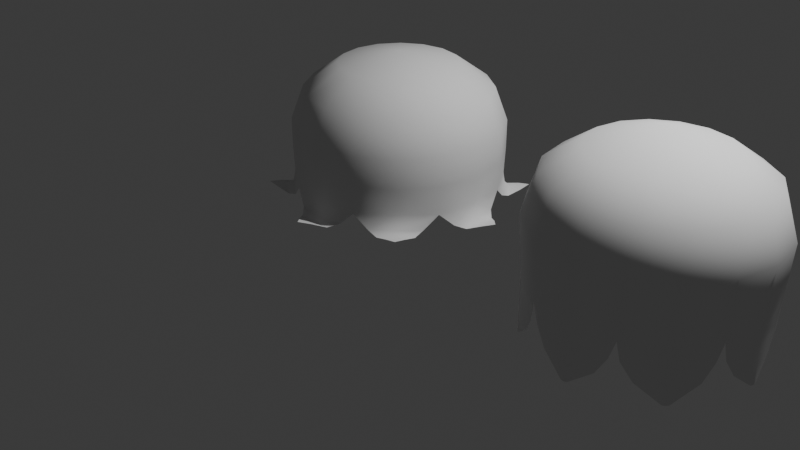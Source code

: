 # Source: smarnica_cvet.blend  (saved by Blender 4.3.34; exported with 4.5.12 LTS)
import bpy
from mathutils import Matrix  # noqa: F401  (used for matrix-valued properties, if any)

bpy.ops.wm.read_factory_settings(use_empty=True)
scene = bpy.context.scene
scene.name = 'Scene'

# ---- collections
col_collection = bpy.data.collections.new('Collection'); scene.collection.children.link(col_collection)

# ---- world
world_world = bpy.data.worlds.new('World'); scene.world = world_world
world_world.use_nodes = True; world_world.node_tree.nodes.clear()
_N = world_world.node_tree.nodes; _L = world_world.node_tree.links
n0 = _N.new('ShaderNodeOutputWorld'); n0.name = 'World Output'; n0.location = (300, 300)
n1 = _N.new('ShaderNodeBackground'); n1.name = 'Background'; n1.location = (10, 300)
n1.inputs[0].default_value = (0.05088, 0.05088, 0.05088, 1.0)
_L.new(n1.outputs[0], n0.inputs[0])
n0.is_active_output = True
world_world.color = (0.05088, 0.05088, 0.05088)
world_world.sun_shadow_jitter_overblur = 0.0

# ---- cameras
cam_camera = bpy.data.cameras.new('Camera')
cam_camera.clip_end = 100.0
cam_camera.ortho_scale = 7.314

# ---- lights
light_light = bpy.data.lights.new('Light', 'POINT')
light_light.energy = 1000.0
light_light.shadow_soft_size = 0.1

# ---- meshes
me_sphere = bpy.data.meshes.new('Sphere')
me_sphere.from_pydata([(0.5883, 0.0, 1.66), (0.922, 0.0, 1.419), (1.009, -0.2501, 0.3747), (0.5438, -0.2239, 1.66), (0.852, -0.3519, 1.419), (0.417, -0.4137, 1.66), (0.6527, -0.6501, 1.419), (0.7297, -0.729, 0.5403), (0.2267, -0.5404, 1.66), (0.3541, -0.8494, 1.419), (0.3945, -0.9507, 0.5116), (0.0, -0.5849, 1.66), (0.0, -0.9194, 1.419), (0.0, -1.031, 0.5402), (-2.794e-09, 0.0, 1.766), (1.047, 0.0, 1.082), (0.9671, -0.3999, 1.082), (0.7406, -0.7389, 1.082), (0.4013, -0.9654, 1.082), (0.0, -1.045, 1.082), (1.148, -6.463e-11, 0.3626), (1.057, -1.058e-11, 0.3953), (1.09, -0.1718, 0.341), (1.293, 7.382e-06, 0.402), (1.201, -0.0871, 0.3783), (0.9509, -0.3945, 0.5109), (1.032, 0.0, 0.5402), (1.045, 0.0, 0.7945), (0.9658, -0.3996, 0.7928), (0.7394, -0.7383, 0.7945), (0.4005, -0.9646, 0.7928), (0.0, -1.044, 0.7945), (0.9147, -0.9136, 0.4019), (0.791, -0.9073, 0.3776), (0.9085, -0.7882, 0.3774), (0.0808, -1.203, 0.3783), (7.533e-06, -1.292, 0.4019), (0.7459, -0.748, 0.3964), (0.8097, -0.8082, 0.3611), (0.8925, -0.6421, 0.3393), (0.8908, -0.5326, 0.3774), (0.5282, -0.8939, 0.3754), (0.6431, -0.8926, 0.339), (0.1789, -1.091, 0.3396), (0.2627, -1.006, 0.3776), (-4.981e-11, -1.056, 0.3962), (-3.264e-10, -1.145, 0.3619), (-0.5883, 0.0, 1.66), (-0.922, 0.0, 1.419), (-1.007, -0.2618, 0.3755), (-0.5438, -0.2239, 1.66), (-0.852, -0.3519, 1.419), (-0.417, -0.4137, 1.66), (-0.6527, -0.6501, 1.419), (-0.7297, -0.729, 0.5403), (-0.2267, -0.5404, 1.66), (-0.3541, -0.8494, 1.419), (-0.3951, -0.9504, 0.5114), (-1.047, 0.0, 1.082), (-0.9671, -0.3999, 1.082), (-0.7406, -0.7389, 1.082), (-0.4013, -0.9654, 1.082), (-1.148, -6.169e-11, 0.3626), (-1.057, -9.481e-12, 0.3953), (-1.092, -0.1799, 0.3402), (-1.293, 7.382e-06, 0.402), (-1.202, -0.08772, 0.3785), (-0.9505, -0.3956, 0.5113), (-1.032, 0.0, 0.5402), (-1.045, 0.0, 0.7945), (-0.9658, -0.3996, 0.7928), (-0.7394, -0.7383, 0.7945), (-0.4005, -0.9646, 0.7928), (-0.9147, -0.9136, 0.4019), (-0.7902, -0.9047, 0.3773), (-0.9058, -0.7874, 0.3771), (-0.0808, -1.203, 0.3783), (-0.7459, -0.748, 0.3963), (-0.8094, -0.808, 0.3611), (-0.881, -0.6494, 0.3407), (-0.8795, -0.5482, 0.3759), (-0.5439, -0.8824, 0.3741), (-0.6503, -0.8812, 0.3404), (-0.1789, -1.091, 0.3396), (-0.2627, -1.006, 0.3776), (1.009, 0.2501, 0.3747), (0.5438, 0.2239, 1.66), (0.852, 0.3519, 1.419), (0.417, 0.4137, 1.66), (0.6527, 0.6501, 1.419), (0.7303, 0.7298, 0.5297), (0.2267, 0.5404, 1.66), (0.3541, 0.8494, 1.419), (0.3959, 0.949, 0.5091), (0.0, 0.5849, 1.66), (0.0, 0.9194, 1.419), (0.0, 1.031, 0.5402), (0.9671, 0.3999, 1.082), (0.7406, 0.7389, 1.082), (0.4013, 0.9654, 1.082), (0.0, 1.045, 1.082), (1.09, 0.1718, 0.341), (1.201, 0.0871, 0.3783), (0.9486, 0.3985, 0.5096), (0.9658, 0.3996, 0.7928), (0.7394, 0.7383, 0.7945), (0.4005, 0.9646, 0.7928), (0.0, 1.044, 0.7945), (0.9131, 0.912, 0.4014), (0.7903, 0.9046, 0.3775), (0.9056, 0.7875, 0.3773), (0.07922, 1.2, 0.378), (7.533e-06, 1.292, 0.4019), (0.7446, 0.7465, 0.3891), (0.7998, 0.7988, 0.3617), (0.8719, 0.6558, 0.3437), (0.8705, 0.5612, 0.3766), (0.5571, 0.8734, 0.3749), (0.6564, 0.8723, 0.3434), (0.1566, 1.086, 0.342), (0.2299, 1.011, 0.3752), (-4.975e-11, 1.056, 0.3962), (-3.258e-10, 1.145, 0.3619), (-1.007, 0.2618, 0.3755), (-0.5438, 0.2239, 1.66), (-0.852, 0.3519, 1.419), (-0.417, 0.4137, 1.66), (-0.6527, 0.6501, 1.419), (-0.7297, 0.729, 0.5403), (-0.2267, 0.5404, 1.66), (-0.3541, 0.8494, 1.419), (-0.3926, 0.9508, 0.5101), (-0.9671, 0.3999, 1.082), (-0.7406, 0.7389, 1.082), (-0.4013, 0.9654, 1.082), (-1.092, 0.1799, 0.3402), (-1.202, 0.08772, 0.3785), (-0.95, 0.3966, 0.511), (-0.9658, 0.3996, 0.7928), (-0.7394, 0.7383, 0.7945), (-0.4005, 0.9646, 0.7928), (-0.9147, 0.9136, 0.4019), (-0.7908, 0.9066, 0.3775), (-0.9078, 0.788, 0.3773), (-0.07922, 1.2, 0.378), (-0.7459, 0.748, 0.3964), (-0.8096, 0.8082, 0.3611), (-0.8877, 0.6452, 0.3399), (-0.8861, 0.5392, 0.3768), (-0.5347, 0.8891, 0.3749), (-0.6461, 0.8878, 0.3396), (-0.1566, 1.086, 0.342), (-0.2299, 1.011, 0.3752)], [], [(1, 0, 3, 4), (15, 1, 4, 16), (0, 14, 3), (16, 4, 6, 17), (3, 14, 5), (4, 3, 5, 6), (17, 6, 9, 18), (5, 14, 8), (6, 5, 8, 9), (9, 8, 11, 12), (18, 9, 12, 19), (8, 14, 11), (30, 18, 19, 31), (29, 17, 18, 30), (28, 16, 17, 29), (27, 15, 16, 28), (21, 2, 22, 20), (26, 25, 2, 21), (20, 22, 24, 23), (26, 27, 28, 25), (25, 28, 29, 7), (7, 29, 30, 10), (10, 30, 31, 13), (39, 38, 32, 34), (38, 42, 33, 32), (43, 46, 36, 35), (7, 10, 41, 37), (37, 41, 42, 38), (25, 7, 37, 40), (40, 37, 38, 39), (10, 13, 45, 44), (44, 45, 46, 43), (48, 51, 50, 47), (58, 59, 51, 48), (47, 50, 14), (59, 60, 53, 51), (50, 52, 14), (51, 53, 52, 50), (60, 61, 56, 53), (52, 55, 14), (53, 56, 55, 52), (56, 12, 11, 55), (61, 19, 12, 56), (55, 11, 14), (72, 31, 19, 61), (71, 72, 61, 60), (70, 71, 60, 59), (69, 70, 59, 58), (63, 62, 64, 49), (68, 63, 49, 67), (62, 65, 66, 64), (68, 67, 70, 69), (67, 54, 71, 70), (54, 57, 72, 71), (57, 13, 31, 72), (79, 75, 73, 78), (78, 73, 74, 82), (83, 76, 36, 46), (54, 77, 81, 57), (77, 78, 82, 81), (67, 80, 77, 54), (80, 79, 78, 77), (57, 84, 45, 13), (84, 83, 46, 45), (1, 87, 86, 0), (15, 97, 87, 1), (0, 86, 14), (97, 98, 89, 87), (86, 88, 14), (87, 89, 88, 86), (98, 99, 92, 89), (88, 91, 14), (89, 92, 91, 88), (92, 95, 94, 91), (99, 100, 95, 92), (91, 94, 14), (106, 107, 100, 99), (105, 106, 99, 98), (104, 105, 98, 97), (27, 104, 97, 15), (21, 20, 101, 85), (26, 21, 85, 103), (20, 23, 102, 101), (26, 103, 104, 27), (103, 90, 105, 104), (90, 93, 106, 105), (93, 96, 107, 106), (115, 110, 108, 114), (114, 108, 109, 118), (119, 111, 112, 122), (90, 113, 117, 93), (113, 114, 118, 117), (103, 116, 113, 90), (116, 115, 114, 113), (93, 120, 121, 96), (120, 119, 122, 121), (48, 47, 124, 125), (58, 48, 125, 132), (47, 14, 124), (132, 125, 127, 133), (124, 14, 126), (125, 124, 126, 127), (133, 127, 130, 134), (126, 14, 129), (127, 126, 129, 130), (130, 129, 94, 95), (134, 130, 95, 100), (129, 14, 94), (140, 134, 100, 107), (139, 133, 134, 140), (138, 132, 133, 139), (69, 58, 132, 138), (63, 123, 135, 62), (68, 137, 123, 63), (62, 135, 136, 65), (68, 69, 138, 137), (137, 138, 139, 128), (128, 139, 140, 131), (131, 140, 107, 96), (147, 146, 141, 143), (146, 150, 142, 141), (151, 122, 112, 144), (128, 131, 149, 145), (145, 149, 150, 146), (137, 128, 145, 148), (148, 145, 146, 147), (131, 96, 121, 152), (152, 121, 122, 151)])
me_sphere.polygons.foreach_set('use_smooth', [True] * 128)
_uv = me_sphere.uv_layers.new(name='UVMap')
_uv.uv.foreach_set('vector', [0.5, 0.75, 0.5, 0.8278, 0.4375, 0.8278, 0.4375, 0.75, 0.5, 0.6875, 0.5, 0.75, 0.4375, 0.75, 0.4375, 0.6875, 0.5, 0.8278, 0.4687, 1.0, 0.4375, 0.8278, 0.4375, 0.6875, 0.4375, 0.75, 0.375, 0.75, 0.375, 0.6875, 0.4375, 0.8278, 0.4062, 1.0, 0.375, 0.8278, 0.4375, 0.75, 0.4375, 0.8278, 0.375, 0.8278, 0.375, 0.75, 0.375, 0.6875, 0.375, 0.75, 0.3125, 0.75, 0.3125, 0.6875, 0.375, 0.8278, 0.3437, 1.0, 0.3125, 0.8278, 0.375, 0.75, 0.375, 0.8278, 0.3125, 0.8278, 0.3125, 0.75, 0.3125, 0.75, 0.3125, 0.8278, 0.25, 0.8278, 0.25, 0.75, 0.3125, 0.6875, 0.3125, 0.75, 0.25, 0.75, 0.25, 0.6875, 0.3125, 0.8278, 0.2812, 1.0, 0.25, 0.8278, 0.3125, 0.6562, 0.3125, 0.6875, 0.25, 0.6875, 0.25, 0.6562, 0.375, 0.6562, 0.375, 0.6875, 0.3125, 0.6875, 0.3125, 0.6562, 0.4375, 0.6562, 0.4375, 0.6875, 0.375, 0.6875, 0.375, 0.6562, 0.5, 0.6562, 0.5, 0.6875, 0.4375, 0.6875, 0.4375, 0.6562, 0.5, 0.625, 0.4436, 0.625, 0.461, 0.625, 0.5, 0.625, 0.5, 0.625, 0.4375, 0.625, 0.4436, 0.625, 0.5, 0.625, 0.5, 0.625, 0.461, 0.625, 0.494, 0.625, 0.5, 0.625, 0.5, 0.625, 0.5, 0.6562, 0.4375, 0.6562, 0.4375, 0.625, 0.4375, 0.625, 0.4375, 0.6562, 0.375, 0.6562, 0.375, 0.625, 0.375, 0.625, 0.375, 0.6562, 0.3125, 0.6562, 0.3125, 0.625, 0.3125, 0.625, 0.3125, 0.6562, 0.25, 0.6562, 0.25, 0.625, 0.4156, 0.625, 0.375, 0.625, 0.375, 0.625, 0.3797, 0.625, 0.375, 0.625, 0.3352, 0.625, 0.3706, 0.625, 0.375, 0.625, 0.2883, 0.625, 0.25, 0.625, 0.25, 0.625, 0.2544, 0.625, 0.375, 0.625, 0.3125, 0.625, 0.3181, 0.625, 0.375, 0.625, 0.375, 0.625, 0.3181, 0.625, 0.3352, 0.625, 0.375, 0.625, 0.4375, 0.625, 0.375, 0.625, 0.375, 0.625, 0.4296, 0.625, 0.4296, 0.625, 0.375, 0.625, 0.375, 0.625, 0.4156, 0.625, 0.3125, 0.625, 0.25, 0.625, 0.25, 0.625, 0.304, 0.625, 0.304, 0.625, 0.25, 0.625, 0.25, 0.625, 0.2883, 0.625, 0.5, 0.75, 0.4375, 0.75, 0.4375, 0.8278, 0.5, 0.8278, 0.5, 0.6875, 0.4375, 0.6875, 0.4375, 0.75, 0.5, 0.75, 0.5, 0.8278, 0.4375, 0.8278, 0.4687, 1.0, 0.4375, 0.6875, 0.375, 0.6875, 0.375, 0.75, 0.4375, 0.75, 0.4375, 0.8278, 0.375, 0.8278, 0.4062, 1.0, 0.4375, 0.75, 0.375, 0.75, 0.375, 0.8278, 0.4375, 0.8278, 0.375, 0.6875, 0.3125, 0.6875, 0.3125, 0.75, 0.375, 0.75, 0.375, 0.8278, 0.3125, 0.8278, 0.3437, 1.0, 0.375, 0.75, 0.3125, 0.75, 0.3125, 0.8278, 0.375, 0.8278, 0.3125, 0.75, 0.25, 0.75, 0.25, 0.8278, 0.3125, 0.8278, 0.3125, 0.6875, 0.25, 0.6875, 0.25, 0.75, 0.3125, 0.75, 0.3125, 0.8278, 0.25, 0.8278, 0.2812, 1.0, 0.3125, 0.6562, 0.25, 0.6562, 0.25, 0.6875, 0.3125, 0.6875, 0.375, 0.6562, 0.3125, 0.6562, 0.3125, 0.6875, 0.375, 0.6875, 0.4375, 0.6562, 0.375, 0.6562, 0.375, 0.6875, 0.4375, 0.6875, 0.5, 0.6562, 0.4375, 0.6562, 0.4375, 0.6875, 0.5, 0.6875, 0.5, 0.625, 0.5, 0.625, 0.461, 0.625, 0.4436, 0.625, 0.5, 0.625, 0.5, 0.625, 0.4436, 0.625, 0.4375, 0.625, 0.5, 0.625, 0.5, 0.625, 0.494, 0.625, 0.461, 0.625, 0.5, 0.625, 0.4375, 0.625, 0.4375, 0.6562, 0.5, 0.6562, 0.4375, 0.625, 0.375, 0.625, 0.375, 0.6562, 0.4375, 0.6562, 0.375, 0.625, 0.3125, 0.625, 0.3125, 0.6562, 0.375, 0.6562, 0.3125, 0.625, 0.25, 0.625, 0.25, 0.6562, 0.3125, 0.6562, 0.4156, 0.625, 0.3797, 0.625, 0.375, 0.625, 0.375, 0.625, 0.375, 0.625, 0.375, 0.625, 0.3706, 0.625, 0.3352, 0.625, 0.2883, 0.625, 0.2544, 0.625, 0.25, 0.625, 0.25, 0.625, 0.375, 0.625, 0.375, 0.625, 0.3181, 0.625, 0.3125, 0.625, 0.375, 0.625, 0.375, 0.625, 0.3352, 0.625, 0.3181, 0.625, 0.4375, 0.625, 0.4296, 0.625, 0.375, 0.625, 0.375, 0.625, 0.4296, 0.625, 0.4156, 0.625, 0.375, 0.625, 0.375, 0.625, 0.3125, 0.625, 0.304, 0.625, 0.25, 0.625, 0.25, 0.625, 0.304, 0.625, 0.2883, 0.625, 0.25, 0.625, 0.25, 0.625, 0.5, 0.75, 0.4375, 0.75, 0.4375, 0.8278, 0.5, 0.8278, 0.5, 0.6875, 0.4375, 0.6875, 0.4375, 0.75, 0.5, 0.75, 0.5, 0.8278, 0.4375, 0.8278, 0.4687, 1.0, 0.4375, 0.6875, 0.375, 0.6875, 0.375, 0.75, 0.4375, 0.75, 0.4375, 0.8278, 0.375, 0.8278, 0.4062, 1.0, 0.4375, 0.75, 0.375, 0.75, 0.375, 0.8278, 0.4375, 0.8278, 0.375, 0.6875, 0.3125, 0.6875, 0.3125, 0.75, 0.375, 0.75, 0.375, 0.8278, 0.3125, 0.8278, 0.3437, 1.0, 0.375, 0.75, 0.3125, 0.75, 0.3125, 0.8278, 0.375, 0.8278, 0.3125, 0.75, 0.25, 0.75, 0.25, 0.8278, 0.3125, 0.8278, 0.3125, 0.6875, 0.25, 0.6875, 0.25, 0.75, 0.3125, 0.75, 0.3125, 0.8278, 0.25, 0.8278, 0.2812, 1.0, 0.3125, 0.6562, 0.25, 0.6562, 0.25, 0.6875, 0.3125, 0.6875, 0.375, 0.6562, 0.3125, 0.6562, 0.3125, 0.6875, 0.375, 0.6875, 0.4375, 0.6562, 0.375, 0.6562, 0.375, 0.6875, 0.4375, 0.6875, 0.5, 0.6562, 0.4375, 0.6562, 0.4375, 0.6875, 0.5, 0.6875, 0.5, 0.625, 0.5, 0.625, 0.461, 0.625, 0.4436, 0.625, 0.5, 0.625, 0.5, 0.625, 0.4436, 0.625, 0.4375, 0.625, 0.5, 0.625, 0.5, 0.625, 0.494, 0.625, 0.461, 0.625, 0.5, 0.625, 0.4375, 0.625, 0.4375, 0.6562, 0.5, 0.6562, 0.4375, 0.625, 0.375, 0.625, 0.375, 0.6562, 0.4375, 0.6562, 0.375, 0.625, 0.3125, 0.625, 0.3125, 0.6562, 0.375, 0.6562, 0.3125, 0.625, 0.25, 0.625, 0.25, 0.6562, 0.3125, 0.6562, 0.4156, 0.625, 0.3797, 0.625, 0.375, 0.625, 0.375, 0.625, 0.375, 0.625, 0.375, 0.625, 0.3706, 0.625, 0.3352, 0.625, 0.2883, 0.625, 0.2544, 0.625, 0.25, 0.625, 0.25, 0.625, 0.375, 0.625, 0.375, 0.625, 0.3181, 0.625, 0.3125, 0.625, 0.375, 0.625, 0.375, 0.625, 0.3352, 0.625, 0.3181, 0.625, 0.4375, 0.625, 0.4296, 0.625, 0.375, 0.625, 0.375, 0.625, 0.4296, 0.625, 0.4156, 0.625, 0.375, 0.625, 0.375, 0.625, 0.3125, 0.625, 0.304, 0.625, 0.25, 0.625, 0.25, 0.625, 0.304, 0.625, 0.2883, 0.625, 0.25, 0.625, 0.25, 0.625, 0.5, 0.75, 0.5, 0.8278, 0.4375, 0.8278, 0.4375, 0.75, 0.5, 0.6875, 0.5, 0.75, 0.4375, 0.75, 0.4375, 0.6875, 0.5, 0.8278, 0.4687, 1.0, 0.4375, 0.8278, 0.4375, 0.6875, 0.4375, 0.75, 0.375, 0.75, 0.375, 0.6875, 0.4375, 0.8278, 0.4062, 1.0, 0.375, 0.8278, 0.4375, 0.75, 0.4375, 0.8278, 0.375, 0.8278, 0.375, 0.75, 0.375, 0.6875, 0.375, 0.75, 0.3125, 0.75, 0.3125, 0.6875, 0.375, 0.8278, 0.3437, 1.0, 0.3125, 0.8278, 0.375, 0.75, 0.375, 0.8278, 0.3125, 0.8278, 0.3125, 0.75, 0.3125, 0.75, 0.3125, 0.8278, 0.25, 0.8278, 0.25, 0.75, 0.3125, 0.6875, 0.3125, 0.75, 0.25, 0.75, 0.25, 0.6875, 0.3125, 0.8278, 0.2812, 1.0, 0.25, 0.8278, 0.3125, 0.6562, 0.3125, 0.6875, 0.25, 0.6875, 0.25, 0.6562, 0.375, 0.6562, 0.375, 0.6875, 0.3125, 0.6875, 0.3125, 0.6562, 0.4375, 0.6562, 0.4375, 0.6875, 0.375, 0.6875, 0.375, 0.6562, 0.5, 0.6562, 0.5, 0.6875, 0.4375, 0.6875, 0.4375, 0.6562, 0.5, 0.625, 0.4436, 0.625, 0.461, 0.625, 0.5, 0.625, 0.5, 0.625, 0.4375, 0.625, 0.4436, 0.625, 0.5, 0.625, 0.5, 0.625, 0.461, 0.625, 0.494, 0.625, 0.5, 0.625, 0.5, 0.625, 0.5, 0.6562, 0.4375, 0.6562, 0.4375, 0.625, 0.4375, 0.625, 0.4375, 0.6562, 0.375, 0.6562, 0.375, 0.625, 0.375, 0.625, 0.375, 0.6562, 0.3125, 0.6562, 0.3125, 0.625, 0.3125, 0.625, 0.3125, 0.6562, 0.25, 0.6562, 0.25, 0.625, 0.4156, 0.625, 0.375, 0.625, 0.375, 0.625, 0.3797, 0.625, 0.375, 0.625, 0.3352, 0.625, 0.3706, 0.625, 0.375, 0.625, 0.2883, 0.625, 0.25, 0.625, 0.25, 0.625, 0.2544, 0.625, 0.375, 0.625, 0.3125, 0.625, 0.3181, 0.625, 0.375, 0.625, 0.375, 0.625, 0.3181, 0.625, 0.3352, 0.625, 0.375, 0.625, 0.4375, 0.625, 0.375, 0.625, 0.375, 0.625, 0.4296, 0.625, 0.4296, 0.625, 0.375, 0.625, 0.375, 0.625, 0.4156, 0.625, 0.3125, 0.625, 0.25, 0.625, 0.25, 0.625, 0.304, 0.625, 0.304, 0.625, 0.25, 0.625, 0.25, 0.625, 0.2883, 0.625])
me_sphere.update()
me_sphere_001 = bpy.data.meshes.new('Sphere.001')
me_sphere_001.from_pydata([(0.6395, -1.316e-07, 1.663), (0.9665, -1.712e-07, 1.437), (0.9749, -0.3609, 0.343), (0.5911, -0.2432, 1.663), (0.8932, -0.3689, 1.437), (0.4533, -0.4494, 1.663), (0.6842, -0.6816, 1.437), (0.7402, -0.7397, 0.5147), (0.2471, -0.5871, 1.663), (0.3714, -0.8906, 1.437), (0.4008, -0.9663, 0.5146), (-1.164e-10, -0.6354, 1.663), (-1.455e-10, -0.964, 1.437), (-2.328e-10, -1.046, 0.5146), (-2.328e-10, -5.419e-08, 1.868), (1.084, -1.787e-07, 1.071), (1.002, -0.4144, 1.071), (0.7672, -0.7656, 1.071), (0.4159, -1.0, 1.071), (-1.746e-10, -1.083, 1.071), (1.047, -1.503e-07, 0.1713), (1.047, -1.503e-07, 0.343), (0.9969, -0.25, 0.1713), (1.047, -1.503e-07, 0.001766), (1.039, -0.03839, 0.001766), (0.967, -0.4003, 0.5147), (1.047, -1.503e-07, 0.5147), (1.066, -1.645e-07, 0.7928), (0.9845, -0.4073, 0.7928), (0.7537, -0.7527, 0.7928), (0.4084, -0.9833, 0.7928), (-1.164e-10, -1.064, 0.7927), (0.7402, -0.7397, 0.001766), (0.7162, -0.7557, 0.001766), (0.7572, -0.7143, 0.001766), (0.02815, -1.04, 0.001766), (0.0, -1.046, 0.001766), (0.7402, -0.7397, 0.3437), (0.7402, -0.7397, 0.1727), (0.8875, -0.5193, 0.1727), (0.9384, -0.4431, 0.3437), (0.431, -0.9462, 0.3437), (0.524, -0.8841, 0.1727), (0.2457, -0.9971, 0.1727), (0.3466, -0.9771, 0.3437), (-1.552e-10, -1.046, 0.3437), (-7.761e-11, -1.046, 0.1727)], [], [(1, 0, 3, 4), (15, 1, 4, 16), (0, 14, 3), (16, 4, 6, 17), (3, 14, 5), (4, 3, 5, 6), (17, 6, 9, 18), (5, 14, 8), (6, 5, 8, 9), (9, 8, 11, 12), (18, 9, 12, 19), (8, 14, 11), (30, 18, 19, 31), (29, 17, 18, 30), (28, 16, 17, 29), (27, 15, 16, 28), (21, 2, 22, 20), (26, 25, 2, 21), (20, 22, 24, 23), (26, 27, 28, 25), (25, 28, 29, 7), (7, 29, 30, 10), (10, 30, 31, 13), (39, 38, 32, 34), (38, 42, 33, 32), (43, 46, 36, 35), (7, 10, 41, 37), (37, 41, 42, 38), (25, 7, 37, 40), (40, 37, 38, 39), (10, 13, 45, 44), (44, 45, 46, 43)])
me_sphere_001.polygons.foreach_set('use_smooth', [True] * 32)
_uv = me_sphere_001.uv_layers.new(name='UVMap')
_uv.uv.foreach_set('vector', [0.5, 0.75, 0.5, 0.8278, 0.4375, 0.8278, 0.4375, 0.75, 0.5, 0.6875, 0.5, 0.75, 0.4375, 0.75, 0.4375, 0.6875, 0.5, 0.8278, 0.4687, 1.0, 0.4375, 0.8278, 0.4375, 0.6875, 0.4375, 0.75, 0.375, 0.75, 0.375, 0.6875, 0.4375, 0.8278, 0.4062, 1.0, 0.375, 0.8278, 0.4375, 0.75, 0.4375, 0.8278, 0.375, 0.8278, 0.375, 0.75, 0.375, 0.6875, 0.375, 0.75, 0.3125, 0.75, 0.3125, 0.6875, 0.375, 0.8278, 0.3437, 1.0, 0.3125, 0.8278, 0.375, 0.75, 0.375, 0.8278, 0.3125, 0.8278, 0.3125, 0.75, 0.3125, 0.75, 0.3125, 0.8278, 0.25, 0.8278, 0.25, 0.75, 0.3125, 0.6875, 0.3125, 0.75, 0.25, 0.75, 0.25, 0.6875, 0.3125, 0.8278, 0.2812, 1.0, 0.25, 0.8278, 0.3125, 0.6562, 0.3125, 0.6875, 0.25, 0.6875, 0.25, 0.6562, 0.375, 0.6562, 0.375, 0.6875, 0.3125, 0.6875, 0.3125, 0.6562, 0.4375, 0.6562, 0.4375, 0.6875, 0.375, 0.6875, 0.375, 0.6562, 0.5, 0.6562, 0.5, 0.6875, 0.4375, 0.6875, 0.4375, 0.6562, 0.5, 0.625, 0.4436, 0.625, 0.461, 0.625, 0.5, 0.625, 0.5, 0.625, 0.4375, 0.625, 0.4436, 0.625, 0.5, 0.625, 0.5, 0.625, 0.461, 0.625, 0.494, 0.625, 0.5, 0.625, 0.5, 0.625, 0.5, 0.6562, 0.4375, 0.6562, 0.4375, 0.625, 0.4375, 0.625, 0.4375, 0.6562, 0.375, 0.6562, 0.375, 0.625, 0.375, 0.625, 0.375, 0.6562, 0.3125, 0.6562, 0.3125, 0.625, 0.3125, 0.625, 0.3125, 0.6562, 0.25, 0.6562, 0.25, 0.625, 0.4156, 0.625, 0.375, 0.625, 0.375, 0.625, 0.3797, 0.625, 0.375, 0.625, 0.3352, 0.625, 0.3706, 0.625, 0.375, 0.625, 0.2883, 0.625, 0.25, 0.625, 0.25, 0.625, 0.2544, 0.625, 0.375, 0.625, 0.3125, 0.625, 0.3181, 0.625, 0.375, 0.625, 0.375, 0.625, 0.3181, 0.625, 0.3352, 0.625, 0.375, 0.625, 0.4375, 0.625, 0.375, 0.625, 0.375, 0.625, 0.4296, 0.625, 0.4296, 0.625, 0.375, 0.625, 0.375, 0.625, 0.4156, 0.625, 0.3125, 0.625, 0.25, 0.625, 0.25, 0.625, 0.304, 0.625, 0.304, 0.625, 0.25, 0.625, 0.25, 0.625, 0.2883, 0.625])
me_sphere_001.update()

# ---- objects
ob_light = bpy.data.objects.new('Light', light_light)
ob_camera = bpy.data.objects.new('Camera', cam_camera)
ob_sphere = bpy.data.objects.new('Sphere', me_sphere)
ob_sphere_001 = bpy.data.objects.new('Sphere.001', me_sphere_001)

# ---- transforms, parenting, visibility, modifiers, constraints
ob_light.location = (4.076, 1.005, 5.904)
ob_light.rotation_euler = (0.6503, 0.05522, 1.866)
ob_light.lock_rotations_4d = False
ob_light.empty_display_type = 'ARROWS'
ob_light.color = (0.0, 0.0, 0.0, 0.0)
ob_light.lineart.crease_threshold = 0.0
ob_camera.location = (7.359, -6.926, 4.958)
ob_camera.rotation_euler = (1.109, 0.0, 0.8149)
ob_camera.lock_rotations_4d = False
ob_camera.empty_display_type = 'ARROWS'
ob_camera.color = (0.0, 0.0, 0.0, 0.0)
ob_camera.display_type = 'WIRE'
ob_camera.lineart.crease_threshold = 0.0
ob_sphere.location = (0.0, 0.0, 0.0)
ob_sphere_001.location = (2.976, 0.0, 0.0)
_m = ob_sphere_001.modifiers.new('Mirror', 'MIRROR')
_m.use_axis = (True, True, False)

# ---- collection membership
col_collection.objects.link(ob_light)
col_collection.objects.link(ob_camera)
col_collection.objects.link(ob_sphere)
col_collection.objects.link(ob_sphere_001)

# ---- scene / render settings (as saved in the file)
scene.camera = ob_camera
scene.frame_start = 1; scene.frame_end = 250; scene.frame_set(1)
scene.render.engine = 'BLENDER_EEVEE_NEXT'
bpy.context.view_layer.update()

